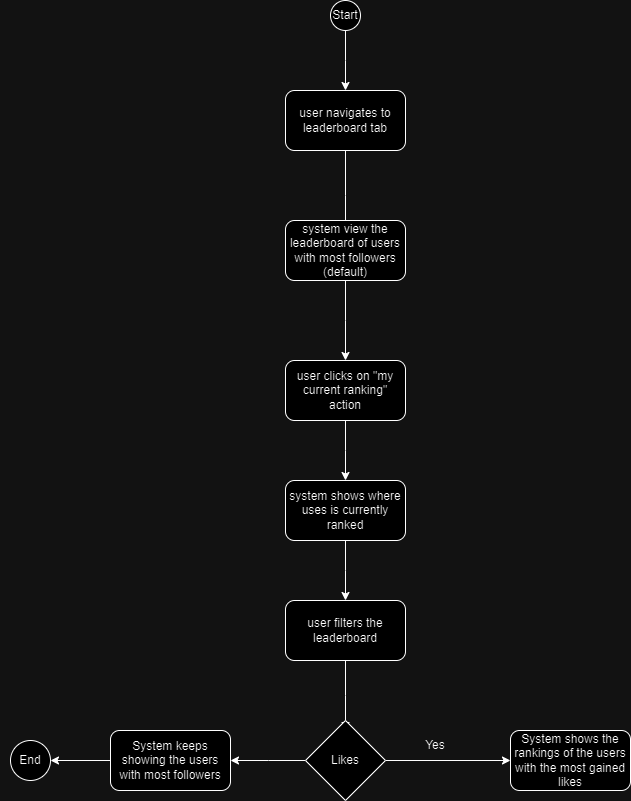

The diagram above was exported from draw.io. Its source (the exported page's mxGraphModel, read from the mxfile embedded in the PNG):
<mxGraphModel dx="557" dy="688" grid="1" gridSize="10" guides="1" tooltips="1" connect="1" arrows="1" fold="1" page="1" pageScale="1" pageWidth="850" pageHeight="1100" math="0" shadow="0">
  <root>
    <mxCell id="0" />
    <mxCell id="1" parent="0" />
    <mxCell id="kEL41FRQRCO-CHjIBnZq-2" style="edgeStyle=orthogonalEdgeStyle;rounded=0;orthogonalLoop=1;jettySize=auto;html=1;" edge="1" parent="1" source="kEL41FRQRCO-CHjIBnZq-1">
      <mxGeometry relative="1" as="geometry">
        <mxPoint x="415" y="230" as="targetPoint" />
      </mxGeometry>
    </mxCell>
    <mxCell id="kEL41FRQRCO-CHjIBnZq-1" value="" style="ellipse;whiteSpace=wrap;html=1;aspect=fixed;" vertex="1" parent="1">
      <mxGeometry x="400" y="140" width="30" height="30" as="geometry" />
    </mxCell>
    <mxCell id="kEL41FRQRCO-CHjIBnZq-4" style="edgeStyle=orthogonalEdgeStyle;rounded=0;orthogonalLoop=1;jettySize=auto;html=1;" edge="1" parent="1" source="kEL41FRQRCO-CHjIBnZq-3">
      <mxGeometry relative="1" as="geometry">
        <mxPoint x="415" y="380" as="targetPoint" />
      </mxGeometry>
    </mxCell>
    <mxCell id="kEL41FRQRCO-CHjIBnZq-3" value="user navigates to leaderboard tab" style="rounded=1;whiteSpace=wrap;html=1;" vertex="1" parent="1">
      <mxGeometry x="355" y="230" width="120" height="60" as="geometry" />
    </mxCell>
    <mxCell id="kEL41FRQRCO-CHjIBnZq-6" style="edgeStyle=orthogonalEdgeStyle;rounded=0;orthogonalLoop=1;jettySize=auto;html=1;" edge="1" parent="1" source="kEL41FRQRCO-CHjIBnZq-5">
      <mxGeometry relative="1" as="geometry">
        <mxPoint x="415" y="500" as="targetPoint" />
      </mxGeometry>
    </mxCell>
    <mxCell id="kEL41FRQRCO-CHjIBnZq-5" value="system view the leaderboard of users with most followers (default)" style="rounded=1;whiteSpace=wrap;html=1;" vertex="1" parent="1">
      <mxGeometry x="355" y="360" width="120" height="60" as="geometry" />
    </mxCell>
    <mxCell id="kEL41FRQRCO-CHjIBnZq-8" style="edgeStyle=orthogonalEdgeStyle;rounded=0;orthogonalLoop=1;jettySize=auto;html=1;" edge="1" parent="1" source="kEL41FRQRCO-CHjIBnZq-7">
      <mxGeometry relative="1" as="geometry">
        <mxPoint x="415" y="620" as="targetPoint" />
      </mxGeometry>
    </mxCell>
    <mxCell id="kEL41FRQRCO-CHjIBnZq-7" value="user clicks on &quot;my current ranking&quot; action" style="rounded=1;whiteSpace=wrap;html=1;" vertex="1" parent="1">
      <mxGeometry x="355" y="500" width="120" height="60" as="geometry" />
    </mxCell>
    <mxCell id="kEL41FRQRCO-CHjIBnZq-10" style="edgeStyle=orthogonalEdgeStyle;rounded=0;orthogonalLoop=1;jettySize=auto;html=1;" edge="1" parent="1" source="kEL41FRQRCO-CHjIBnZq-9">
      <mxGeometry relative="1" as="geometry">
        <mxPoint x="415" y="740" as="targetPoint" />
      </mxGeometry>
    </mxCell>
    <mxCell id="kEL41FRQRCO-CHjIBnZq-9" value="system shows where uses is currently ranked" style="rounded=1;whiteSpace=wrap;html=1;" vertex="1" parent="1">
      <mxGeometry x="355" y="620" width="120" height="60" as="geometry" />
    </mxCell>
    <mxCell id="kEL41FRQRCO-CHjIBnZq-12" style="edgeStyle=orthogonalEdgeStyle;rounded=0;orthogonalLoop=1;jettySize=auto;html=1;" edge="1" parent="1" source="kEL41FRQRCO-CHjIBnZq-11">
      <mxGeometry relative="1" as="geometry">
        <mxPoint x="415" y="870" as="targetPoint" />
      </mxGeometry>
    </mxCell>
    <mxCell id="kEL41FRQRCO-CHjIBnZq-11" value="user filters the leaderboard" style="rounded=1;whiteSpace=wrap;html=1;" vertex="1" parent="1">
      <mxGeometry x="355" y="740" width="120" height="60" as="geometry" />
    </mxCell>
    <mxCell id="kEL41FRQRCO-CHjIBnZq-17" style="edgeStyle=orthogonalEdgeStyle;rounded=0;orthogonalLoop=1;jettySize=auto;html=1;" edge="1" parent="1" source="kEL41FRQRCO-CHjIBnZq-13">
      <mxGeometry relative="1" as="geometry">
        <mxPoint x="580" y="900" as="targetPoint" />
      </mxGeometry>
    </mxCell>
    <mxCell id="kEL41FRQRCO-CHjIBnZq-23" style="edgeStyle=orthogonalEdgeStyle;rounded=0;orthogonalLoop=1;jettySize=auto;html=1;" edge="1" parent="1" source="kEL41FRQRCO-CHjIBnZq-13">
      <mxGeometry relative="1" as="geometry">
        <mxPoint x="300" y="900" as="targetPoint" />
      </mxGeometry>
    </mxCell>
    <mxCell id="kEL41FRQRCO-CHjIBnZq-13" value="Likes" style="rhombus;whiteSpace=wrap;html=1;" vertex="1" parent="1">
      <mxGeometry x="375" y="860" width="80" height="80" as="geometry" />
    </mxCell>
    <mxCell id="kEL41FRQRCO-CHjIBnZq-19" value="Yes" style="text;html=1;strokeColor=none;fillColor=none;align=center;verticalAlign=middle;whiteSpace=wrap;rounded=0;" vertex="1" parent="1">
      <mxGeometry x="475" y="870" width="60" height="30" as="geometry" />
    </mxCell>
    <mxCell id="kEL41FRQRCO-CHjIBnZq-21" value="System shows the rankings of the users with the most gained likes" style="rounded=1;whiteSpace=wrap;html=1;" vertex="1" parent="1">
      <mxGeometry x="580" y="870" width="120" height="60" as="geometry" />
    </mxCell>
    <mxCell id="kEL41FRQRCO-CHjIBnZq-25" style="edgeStyle=orthogonalEdgeStyle;rounded=0;orthogonalLoop=1;jettySize=auto;html=1;" edge="1" parent="1" source="kEL41FRQRCO-CHjIBnZq-24">
      <mxGeometry relative="1" as="geometry">
        <mxPoint x="120" y="900" as="targetPoint" />
      </mxGeometry>
    </mxCell>
    <mxCell id="kEL41FRQRCO-CHjIBnZq-24" value="System keeps showing the users with most followers" style="rounded=1;whiteSpace=wrap;html=1;" vertex="1" parent="1">
      <mxGeometry x="180" y="870" width="120" height="60" as="geometry" />
    </mxCell>
    <mxCell id="kEL41FRQRCO-CHjIBnZq-26" value="" style="ellipse;whiteSpace=wrap;html=1;aspect=fixed;" vertex="1" parent="1">
      <mxGeometry x="80" y="880" width="40" height="40" as="geometry" />
    </mxCell>
    <mxCell id="kEL41FRQRCO-CHjIBnZq-29" value="End" style="text;html=1;strokeColor=none;fillColor=none;align=center;verticalAlign=middle;whiteSpace=wrap;rounded=0;" vertex="1" parent="1">
      <mxGeometry x="70" y="885" width="60" height="30" as="geometry" />
    </mxCell>
    <mxCell id="kEL41FRQRCO-CHjIBnZq-30" value="Start" style="text;html=1;strokeColor=none;fillColor=none;align=center;verticalAlign=middle;whiteSpace=wrap;rounded=0;" vertex="1" parent="1">
      <mxGeometry x="385" y="140" width="60" height="30" as="geometry" />
    </mxCell>
  </root>
</mxGraphModel>